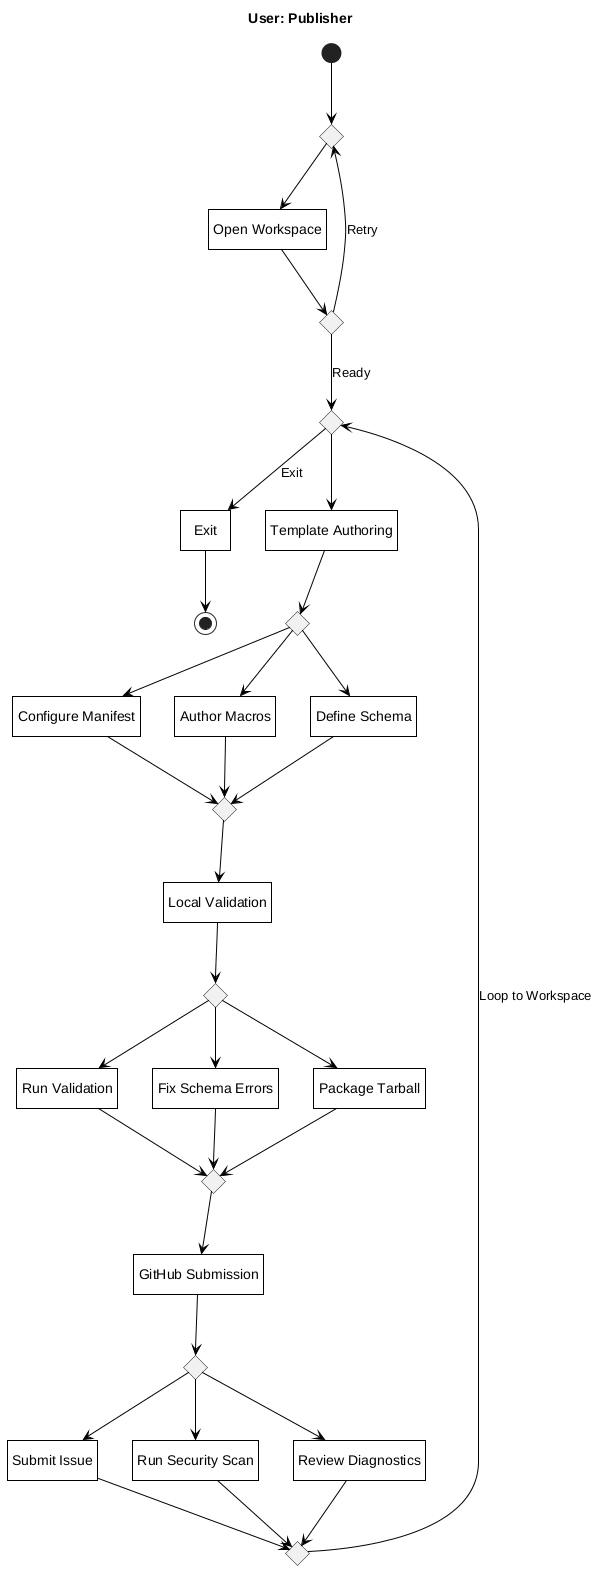

The diagram above was rendered by PlantUML. Its source (embedded in the PNG):
@startuml state-user-publisher
title User: Publisher

hide empty description

skinparam monochrome true
skinparam backgroundColor white
skinparam shadowing false
skinparam defaultTextAlignment center
skinparam roundCorner 0
skinparam ArrowColor black
skinparam defaultFontColor black
skinparam stateBorderThickness 1
skinparam state {
    BackgroundColor white
    BorderColor black
    FontColor black
}

state c_start <<choice>>
state "Open Workspace" as open_ws
state c_auth <<choice>>
state c_menu <<choice>>
state "Exit" as exit_ws

[*] --> c_start
c_start --> open_ws
open_ws --> c_auth
c_auth --> c_menu : Ready
c_auth --> c_start : Retry

c_menu --> exit_ws : Exit
exit_ws --> [*]

' Section 1: Template Authoring
state "Template Authoring" as feat1
state c_f1 <<choice>>
state "Configure Manifest" as f1_1
state "Author Macros" as f1_2
state "Define Schema" as f1_3
state c_f1_m <<choice>>

c_menu --> feat1
feat1 --> c_f1
c_f1 --> f1_1
c_f1 --> f1_2
c_f1 --> f1_3
f1_1 --> c_f1_m
f1_2 --> c_f1_m
f1_3 --> c_f1_m

' Section 2: Local Validation
state "Local Validation" as feat2
state c_f2 <<choice>>
state "Run Validation" as f2_1
state "Fix Schema Errors" as f2_2
state "Package Tarball" as f2_3
state c_f2_m <<choice>>

c_f1_m --> feat2
feat2 --> c_f2
c_f2 --> f2_1
c_f2 --> f2_2
c_f2 --> f2_3
f2_1 --> c_f2_m
f2_2 --> c_f2_m
f2_3 --> c_f2_m

' Section 3: GitHub Submission
state "GitHub Submission" as feat3
state c_f3 <<choice>>
state "Submit Issue" as f3_1
state "Run Security Scan" as f3_2
state "Review Diagnostics" as f3_3
state c_f3_m <<choice>>

c_f2_m --> feat3
feat3 --> c_f3
c_f3 --> f3_1
c_f3 --> f3_2
c_f3 --> f3_3
f3_1 --> c_f3_m
f3_2 --> c_f3_m
f3_3 --> c_f3_m

c_f3_m --> c_menu : Loop to Workspace

@enduml